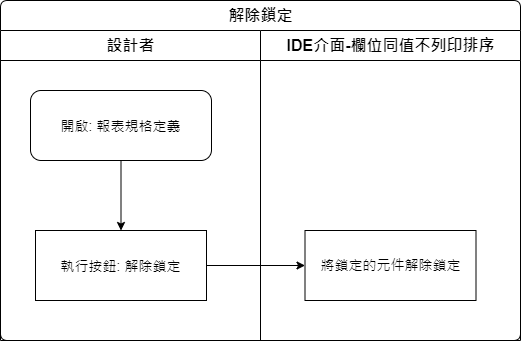

The diagram above was exported from draw.io. Its source (the exported page's mxGraphModel, read from the mxfile embedded in the PNG):
<mxGraphModel dx="1024" dy="616" grid="1" gridSize="10" guides="1" tooltips="1" connect="1" arrows="1" fold="1" page="1" pageScale="1" pageWidth="827" pageHeight="1169" math="0" shadow="0">
  <root>
    <mxCell id="eFSinsZAjdGck7AiwvXA-0" />
    <mxCell id="eFSinsZAjdGck7AiwvXA-1" parent="eFSinsZAjdGck7AiwvXA-0" />
    <mxCell id="rLtjD6aqxKOX-4IdbpAI-0" value="解除鎖定" style="swimlane;html=1;childLayout=stackLayout;resizeParent=1;resizeParentMax=0;strokeWidth=1;fontSize=16;rounded=1;arcSize=8;startSize=30;labelBackgroundColor=none;align=center;" vertex="1" parent="eFSinsZAjdGck7AiwvXA-1">
      <mxGeometry x="150" y="140" width="520" height="340" as="geometry" />
    </mxCell>
    <mxCell id="rLtjD6aqxKOX-4IdbpAI-1" style="edgeStyle=orthogonalEdgeStyle;rounded=0;orthogonalLoop=1;jettySize=auto;html=1;fontSize=14;" edge="1" parent="rLtjD6aqxKOX-4IdbpAI-0" source="rLtjD6aqxKOX-4IdbpAI-5" target="rLtjD6aqxKOX-4IdbpAI-7">
      <mxGeometry relative="1" as="geometry" />
    </mxCell>
    <mxCell id="rLtjD6aqxKOX-4IdbpAI-2" value="設計者" style="swimlane;html=1;startSize=30;fontSize=16;strokeWidth=1;" vertex="1" parent="rLtjD6aqxKOX-4IdbpAI-0">
      <mxGeometry y="30" width="260" height="310" as="geometry" />
    </mxCell>
    <mxCell id="rLtjD6aqxKOX-4IdbpAI-3" style="edgeStyle=orthogonalEdgeStyle;rounded=0;orthogonalLoop=1;jettySize=auto;html=1;fontSize=14;" edge="1" parent="rLtjD6aqxKOX-4IdbpAI-2" source="rLtjD6aqxKOX-4IdbpAI-4" target="rLtjD6aqxKOX-4IdbpAI-5">
      <mxGeometry relative="1" as="geometry" />
    </mxCell>
    <mxCell id="rLtjD6aqxKOX-4IdbpAI-4" value="開啟: 報表規格定義" style="rounded=1;whiteSpace=wrap;html=1;strokeWidth=1;fontSize=14;" vertex="1" parent="rLtjD6aqxKOX-4IdbpAI-2">
      <mxGeometry x="30" y="60" width="181" height="70" as="geometry" />
    </mxCell>
    <mxCell id="rLtjD6aqxKOX-4IdbpAI-5" value="執行按鈕: 解除鎖定" style="rounded=0;whiteSpace=wrap;html=1;strokeWidth=1;fontSize=14;" vertex="1" parent="rLtjD6aqxKOX-4IdbpAI-2">
      <mxGeometry x="35" y="200" width="171" height="70" as="geometry" />
    </mxCell>
    <mxCell id="rLtjD6aqxKOX-4IdbpAI-6" value="IDE介面-欄位同值不列印排序" style="swimlane;html=1;startSize=30;fontSize=16;strokeWidth=1;" vertex="1" parent="rLtjD6aqxKOX-4IdbpAI-0">
      <mxGeometry x="260" y="30" width="260" height="310" as="geometry" />
    </mxCell>
    <mxCell id="rLtjD6aqxKOX-4IdbpAI-7" value="&lt;div style=&quot;line-height: 19px ; font-size: 14px&quot;&gt;將鎖定的元件解除鎖定&lt;/div&gt;" style="rounded=0;whiteSpace=wrap;html=1;strokeWidth=1;fontSize=14;labelBackgroundColor=none;fontFamily=Helvetica;" vertex="1" parent="rLtjD6aqxKOX-4IdbpAI-6">
      <mxGeometry x="44.5" y="200" width="171" height="70" as="geometry" />
    </mxCell>
  </root>
</mxGraphModel>